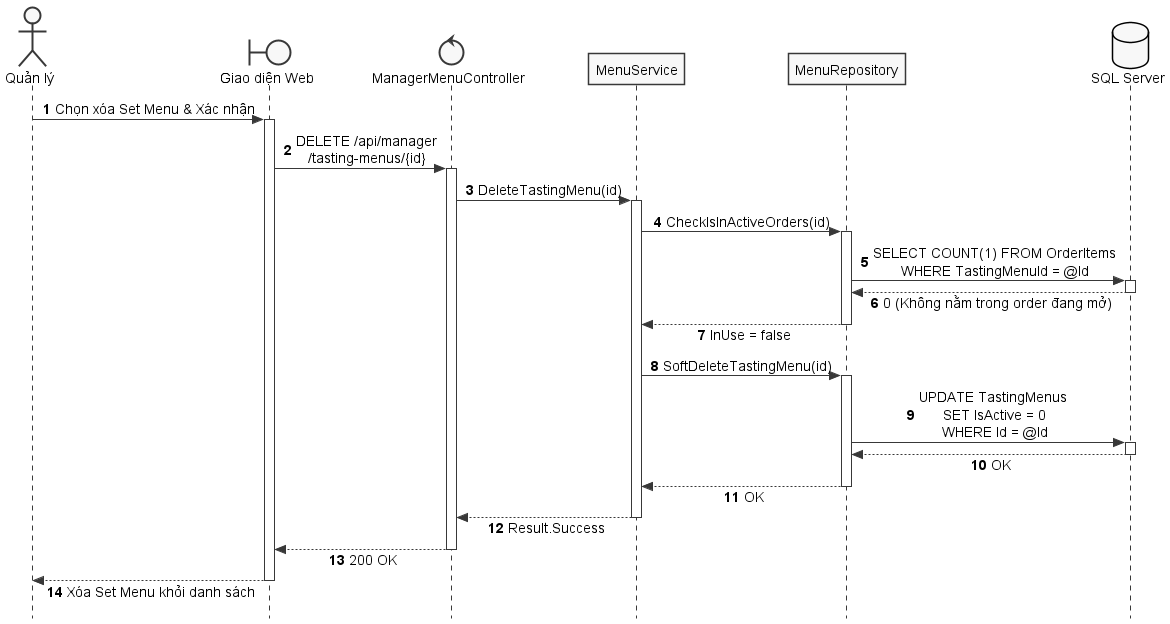

The diagram above was rendered by PlantUML. Its source (embedded in the PNG):
@startuml SD_UC_A1_7_Delete_SetMenu
autonumber
skinparam style strictuml
skinparam monochrome true
skinparam shadowing false
skinparam sequenceMessageAlign center
skinparam responseMessageBelowArrow true
skinparam defaultFontName "Segoe UI", Arial, sans-serif
skinparam defaultFontSize 14

actor "Quản lý" as Manager
boundary "Giao diện Web" as UI
control "ManagerMenuController" as Controller
participant "MenuService" as Service
participant "MenuRepository" as Repo
database "SQL Server" as DB

Manager -> UI: Chọn xóa Set Menu & Xác nhận
activate UI

UI -> Controller: DELETE /api/manager\n/tasting-menus/{id}
activate Controller

Controller -> Service: DeleteTastingMenu(id)
activate Service

Service -> Repo: CheckIsInActiveOrders(id)
activate Repo
Repo -> DB: SELECT COUNT(1) FROM OrderItems\nWHERE TastingMenuId = @Id
activate DB
DB --> Repo: 0 (Không nằm trong order đang mở)
deactivate DB
Repo --> Service: InUse = false
deactivate Repo

Service -> Repo: SoftDeleteTastingMenu(id)
activate Repo

Repo -> DB: UPDATE TastingMenus \nSET IsActive = 0\nWHERE Id = @Id
activate DB
DB --> Repo: OK
deactivate DB

Repo --> Service: OK
deactivate Repo

Service --> Controller: Result.Success
deactivate Service

Controller --> UI: 200 OK
deactivate Controller

UI --> Manager: Xóa Set Menu khỏi danh sách
deactivate UI

@enduml